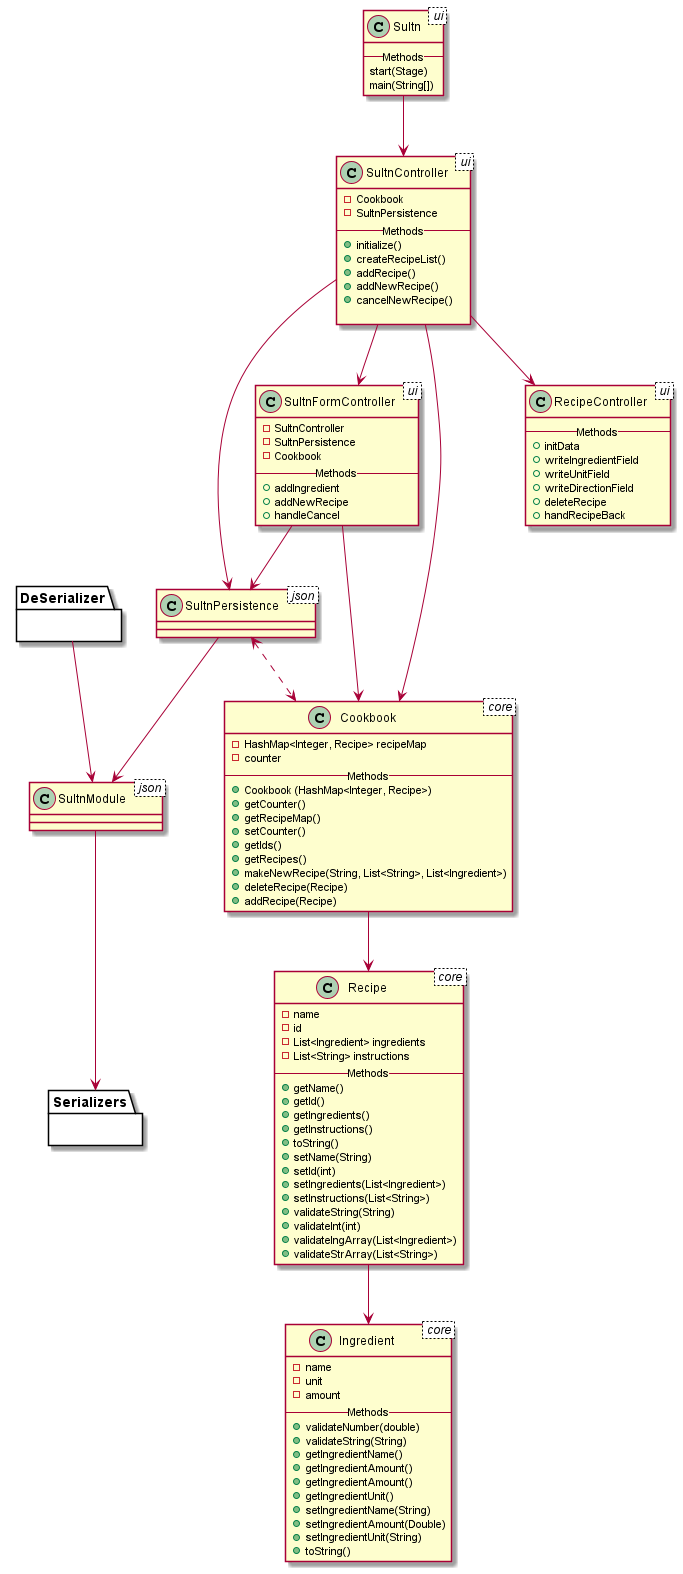

The diagram above was rendered by PlantUML. Its source (embedded in the PNG):
@startuml Class Diagram

class Cookbook < core >{
    - HashMap<Integer, Recipe> recipeMap
    - counter
    -- Methods --
    + Cookbook (HashMap<Integer, Recipe>)
    + getCounter()
    + getRecipeMap()
    + setCounter()
    + getIds()
    + getRecipes()
    + makeNewRecipe(String, List<String>, List<Ingredient>)
    + deleteRecipe(Recipe)
    + addRecipe(Recipe)
}

class Recipe < core > {
    - name
    - id
    - List<Ingredient> ingredients
    - List<String> instructions
    -- Methods --
    + getName()
    + getId()
    + getIngredients()
    + getInstructions()
    + toString()
    + setName(String)
    + setId(int)
    + setIngredients(List<Ingredient>)
    + setInstructions(List<String>)
    + validateString(String)
    + validateInt(int)
    + validateIngArray(List<Ingredient>)
    + validateStrArray(List<String>)
}

class Ingredient < core > {
    - name
    - unit
    - amount
    -- Methods --
    + validateNumber(double)
    + validateString(String)
    + getIngredientName()
    + getIngredientAmount()
    + getIngredientAmount()
    + getIngredientUnit()
    + setIngredientName(String)
    + setIngredientAmount(Double)
    + setIngredientUnit(String)
    + toString()
}

class Sultn < ui >{
    -- Methods --
    start(Stage)
    main(String[])
}

class SultnController < ui >{
    - Cookbook
    - SultnPersistence
    -- Methods --
    + initialize()
    + createRecipeList()
    + addRecipe()
    + addNewRecipe()
    + cancelNewRecipe()

}

class SultnFormController < ui >{
    - SultnController
    - SultnPersistence
    - Cookbook
    -- Methods --
    + addIngredient
    + addNewRecipe
    + handleCancel
}

class RecipeController < ui >{
    -- Methods --
    + initData
    + writeIngredientField
    + writeUnitField
    + writeDirectionField
    + deleteRecipe
    + handRecipeBack
}

class SultnModule < json >{

}

class SultnPersistence < json >{

}

package Serializers{

}

package DeSerializer{

}

Cookbook --> Recipe
Recipe --> Ingredient
SultnController --> SultnPersistence
SultnController --> Cookbook
SultnController --> SultnFormController
SultnFormController --> Cookbook
SultnFormController --> SultnPersistence
SultnController --> RecipeController
SultnPersistence --> SultnModule
SultnPersistence <..> Cookbook
SultnModule --> Serializers
DeSerializer --> SultnModule

Sultn --> SultnController

@enduml